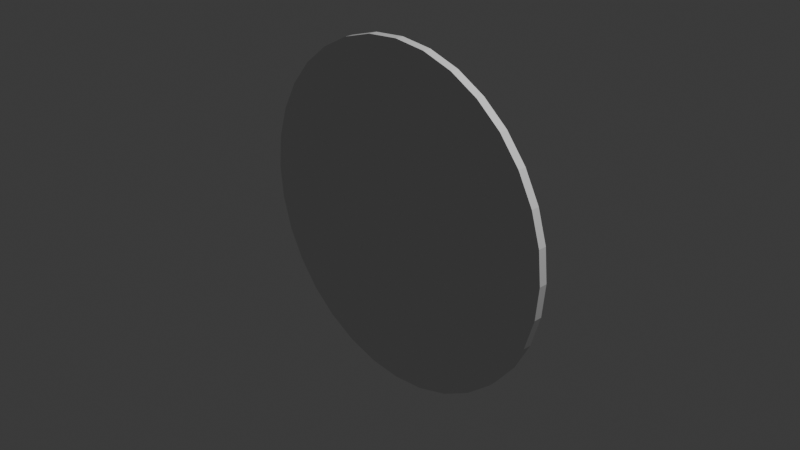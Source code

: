 # Source: PlayerProtectionMesh.blend  (saved by Blender 4.3.34; exported with 4.5.12 LTS)
import bpy
from mathutils import Matrix  # noqa: F401  (used for matrix-valued properties, if any)

bpy.ops.wm.read_factory_settings(use_empty=True)
scene = bpy.context.scene
scene.name = 'Scene'

# ---- collections
col_collection = bpy.data.collections.new('Collection'); scene.collection.children.link(col_collection)

# ---- world
world_world = bpy.data.worlds.new('World'); scene.world = world_world
world_world.use_nodes = True; world_world.node_tree.nodes.clear()
_N = world_world.node_tree.nodes; _L = world_world.node_tree.links
n0 = _N.new('ShaderNodeOutputWorld'); n0.name = 'World Output'; n0.location = (300, 300)
n1 = _N.new('ShaderNodeBackground'); n1.name = 'Background'; n1.location = (10, 300)
n1.inputs[0].default_value = (0.05088, 0.05088, 0.05088, 1.0)
_L.new(n1.outputs[0], n0.inputs[0])
n0.is_active_output = True
world_world.color = (0.05088, 0.05088, 0.05088)
world_world.sun_shadow_jitter_overblur = 0.0

# ---- cameras
cam_camera = bpy.data.cameras.new('Camera')
cam_camera.clip_end = 100.0
cam_camera.ortho_scale = 7.314

# ---- lights
light_light = bpy.data.lights.new('Light', 'POINT')
light_light.energy = 1000.0
light_light.shadow_soft_size = 0.1

# ---- meshes
me_x = bpy.data.meshes.new('円')
me_x.from_pydata([(0.0, 0.04701, 1.894), (-0.3696, 0.04701, 1.858), (-0.7249, 0.04701, 1.75), (-1.052, 0.04701, 1.575), (-1.34, 0.04701, 1.34), (-1.575, 0.04701, 1.052), (-1.75, 0.04701, 0.7249), (-1.858, 0.04701, 0.3696), (-1.894, 0.04701, 0.0), (-1.858, 0.04701, -0.3696), (-1.75, 0.04701, -0.7249), (-1.575, 0.04701, -1.052), (-1.34, 0.04701, -1.34), (-1.052, 0.04701, -1.575), (-0.7249, 0.04701, -1.75), (-0.3696, 0.04701, -1.858), (0.0, 0.04701, -1.894), (0.3696, 0.04701, -1.858), (0.7249, 0.04701, -1.75), (1.052, 0.04701, -1.575), (1.34, 0.04701, -1.34), (1.575, 0.04701, -1.052), (1.75, 0.04701, -0.7249), (1.858, 0.04701, -0.3696), (1.894, 0.04701, 0.0), (1.858, 0.04701, 0.3696), (1.75, 0.04701, 0.7249), (1.575, 0.04701, 1.052), (1.34, 0.04701, 1.34), (1.052, 0.04701, 1.575), (0.7249, 0.04701, 1.75), (0.3696, 0.04701, 1.858), (-0.3696, -0.04526, 1.858), (0.0, -0.04526, 1.894), (-0.7249, -0.04526, 1.75), (-1.052, -0.04526, 1.575), (-1.34, -0.04526, 1.34), (-1.575, -0.04526, 1.052), (-1.75, -0.04526, 0.7249), (-1.858, -0.04526, 0.3696), (-1.894, -0.04526, -4.033e-09), (-1.858, -0.04526, -0.3696), (-1.75, -0.04526, -0.7249), (-1.575, -0.04526, -1.052), (-1.34, -0.04526, -1.34), (-1.052, -0.04526, -1.575), (-0.7249, -0.04526, -1.75), (-0.3696, -0.04526, -1.858), (0.0, -0.04526, -1.894), (0.3696, -0.04526, -1.858), (0.7249, -0.04526, -1.75), (1.052, -0.04526, -1.575), (1.34, -0.04526, -1.34), (1.575, -0.04526, -1.052), (1.75, -0.04526, -0.7249), (1.858, -0.04526, -0.3696), (1.894, -0.04526, -4.033e-09), (1.858, -0.04526, 0.3696), (1.75, -0.04526, 0.7249), (1.575, -0.04526, 1.052), (1.34, -0.04526, 1.34), (1.052, -0.04526, 1.575), (0.7249, -0.04526, 1.75), (0.3696, -0.04526, 1.858)], [], [(1, 0, 31, 30, 29, 28, 27, 26, 25, 24, 23, 22, 21, 20, 19, 18, 17, 16, 15, 14, 13, 12, 11, 10, 9, 8, 7, 6, 5, 4, 3, 2), (32, 34, 35, 36, 37, 38, 39, 40, 41, 42, 43, 44, 45, 46, 47, 48, 49, 50, 51, 52, 53, 54, 55, 56, 57, 58, 59, 60, 61, 62, 63, 33), (25, 26, 58, 57), (12, 13, 45, 44), (26, 27, 59, 58), (13, 14, 46, 45), (0, 1, 32, 33), (27, 28, 60, 59), (14, 15, 47, 46), (1, 2, 34, 32), (28, 29, 61, 60), (15, 16, 48, 47), (2, 3, 35, 34), (29, 30, 62, 61), (16, 17, 49, 48), (3, 4, 36, 35), (30, 31, 63, 62), (17, 18, 50, 49), (4, 5, 37, 36), (31, 0, 33, 63), (18, 19, 51, 50), (5, 6, 38, 37), (19, 20, 52, 51), (6, 7, 39, 38), (20, 21, 53, 52), (7, 8, 40, 39), (21, 22, 54, 53), (8, 9, 41, 40), (22, 23, 55, 54), (9, 10, 42, 41), (23, 24, 56, 55), (10, 11, 43, 42), (24, 25, 57, 56), (11, 12, 44, 43)])
_uv = me_x.uv_layers.new(name='UVマップ')
_uv.uv.foreach_set('vector', [0.5059, 0.007124, 0.5361, 0.01313, 0.5646, 0.02492, 0.5902, 0.04204, 0.612, 0.06382, 0.6291, 0.08943, 0.6409, 0.1179, 0.6469, 0.1481, 0.6469, 0.1789, 0.6409, 0.2091, 0.6291, 0.2376, 0.612, 0.2632, 0.5902, 0.285, 0.5646, 0.3021, 0.5361, 0.3139, 0.5059, 0.3199, 0.4751, 0.3199, 0.4449, 0.3139, 0.4164, 0.3021, 0.3908, 0.285, 0.3691, 0.2632, 0.3519, 0.2376, 0.3401, 0.2091, 0.3341, 0.1789, 0.3341, 0.1481, 0.3401, 0.1179, 0.3519, 0.08943, 0.3691, 0.06382, 0.3908, 0.04204, 0.4164, 0.02492, 0.4449, 0.01313, 0.4751, 0.007124, 0.1179, 0.3139, 0.08943, 0.3021, 0.06382, 0.285, 0.04204, 0.2632, 0.02492, 0.2376, 0.01313, 0.2091, 0.007124, 0.1789, 0.007124, 0.1481, 0.01313, 0.1179, 0.02492, 0.08943, 0.04204, 0.06382, 0.06382, 0.04204, 0.08943, 0.02492, 0.1179, 0.01313, 0.1481, 0.007124, 0.1789, 0.007124, 0.2091, 0.01313, 0.2376, 0.02492, 0.2632, 0.04204, 0.285, 0.06382, 0.3021, 0.08943, 0.3139, 0.1179, 0.3199, 0.1481, 0.3199, 0.1789, 0.3139, 0.2091, 0.3021, 0.2376, 0.285, 0.2632, 0.2632, 0.285, 0.2376, 0.3021, 0.2091, 0.3139, 0.1789, 0.3199, 0.1481, 0.3199, 0.6688, 0.7464, 0.6688, 0.7772, 0.6612, 0.7772, 0.6612, 0.7464, 0.6688, 0.346, 0.6688, 0.3768, 0.6612, 0.3768, 0.6612, 0.346, 0.6688, 0.7772, 0.6688, 0.808, 0.6612, 0.808, 0.6612, 0.7772, 0.6688, 0.3768, 0.6688, 0.4076, 0.6612, 0.4076, 0.6612, 0.3768, 0.6688, 0.9621, 0.6688, 0.9929, 0.6612, 0.9929, 0.6612, 0.9621, 0.6688, 0.808, 0.6688, 0.8389, 0.6612, 0.8389, 0.6612, 0.808, 0.6688, 0.4076, 0.6688, 0.4384, 0.6612, 0.4384, 0.6612, 0.4076, 0.6688, 0.007124, 0.6688, 0.03793, 0.6612, 0.03793, 0.6612, 0.007124, 0.6688, 0.8389, 0.6688, 0.8697, 0.6612, 0.8697, 0.6612, 0.8389, 0.6688, 0.4384, 0.6688, 0.4692, 0.6612, 0.4692, 0.6612, 0.4384, 0.6688, 0.03793, 0.6688, 0.06873, 0.6612, 0.06873, 0.6612, 0.03793, 0.6688, 0.8697, 0.6688, 0.9005, 0.6612, 0.9005, 0.6612, 0.8697, 0.6688, 0.4692, 0.6688, 0.5, 0.6612, 0.5, 0.6612, 0.4692, 0.6688, 0.06873, 0.6688, 0.09954, 0.6612, 0.09954, 0.6612, 0.06873, 0.6688, 0.9005, 0.6688, 0.9313, 0.6612, 0.9313, 0.6612, 0.9005, 0.6688, 0.5, 0.6688, 0.5308, 0.6612, 0.5308, 0.6612, 0.5, 0.6688, 0.09954, 0.6688, 0.1303, 0.6612, 0.1303, 0.6612, 0.09954, 0.6688, 0.9313, 0.6688, 0.9621, 0.6612, 0.9621, 0.6612, 0.9313, 0.6688, 0.5308, 0.6688, 0.5616, 0.6612, 0.5616, 0.6612, 0.5308, 0.6688, 0.1303, 0.6688, 0.1611, 0.6612, 0.1611, 0.6612, 0.1303, 0.6688, 0.5616, 0.6688, 0.5924, 0.6612, 0.5924, 0.6612, 0.5616, 0.6688, 0.1611, 0.6688, 0.192, 0.6612, 0.192, 0.6612, 0.1611, 0.6688, 0.5924, 0.6688, 0.6232, 0.6612, 0.6232, 0.6612, 0.5924, 0.6688, 0.192, 0.6688, 0.2228, 0.6612, 0.2228, 0.6612, 0.192, 0.6688, 0.6232, 0.6688, 0.654, 0.6612, 0.654, 0.6612, 0.6232, 0.6688, 0.2228, 0.6688, 0.2536, 0.6612, 0.2536, 0.6612, 0.2228, 0.6688, 0.654, 0.6688, 0.6848, 0.6612, 0.6848, 0.6612, 0.654, 0.6688, 0.2536, 0.6688, 0.2844, 0.6612, 0.2844, 0.6612, 0.2536, 0.6688, 0.6848, 0.6688, 0.7156, 0.6612, 0.7156, 0.6612, 0.6848, 0.6688, 0.2844, 0.6688, 0.3152, 0.6612, 0.3152, 0.6612, 0.2844, 0.6688, 0.7156, 0.6688, 0.7464, 0.6612, 0.7464, 0.6612, 0.7156, 0.6688, 0.3152, 0.6688, 0.346, 0.6612, 0.346, 0.6612, 0.3152])
me_x.update()

# ---- objects
ob_light = bpy.data.objects.new('Light', light_light)
ob_camera = bpy.data.objects.new('Camera', cam_camera)
ob_x = bpy.data.objects.new('円', me_x)

# ---- transforms, parenting, visibility, modifiers, constraints
ob_light.location = (4.076, 1.005, 5.904)
ob_light.rotation_euler = (0.6503, 0.05522, 1.866)
ob_light.lock_rotations_4d = False
ob_light.empty_display_type = 'ARROWS'
ob_light.color = (0.0, 0.0, 0.0, 0.0)
ob_light.lineart.crease_threshold = 0.0
ob_camera.location = (7.359, -6.926, 4.958)
ob_camera.rotation_euler = (1.109, 0.0, 0.8149)
ob_camera.lock_rotations_4d = False
ob_camera.empty_display_type = 'ARROWS'
ob_camera.color = (0.0, 0.0, 0.0, 0.0)
ob_camera.display_type = 'WIRE'
ob_camera.lineart.crease_threshold = 0.0
ob_x.location = (0.0, 0.0, 0.0)

# ---- collection membership
col_collection.objects.link(ob_light)
col_collection.objects.link(ob_camera)
col_collection.objects.link(ob_x)

# ---- scene / render settings (as saved in the file)
scene.camera = ob_camera
scene.frame_start = 1; scene.frame_end = 250; scene.frame_set(1)
scene.render.engine = 'BLENDER_EEVEE_NEXT'
bpy.context.view_layer.update()
